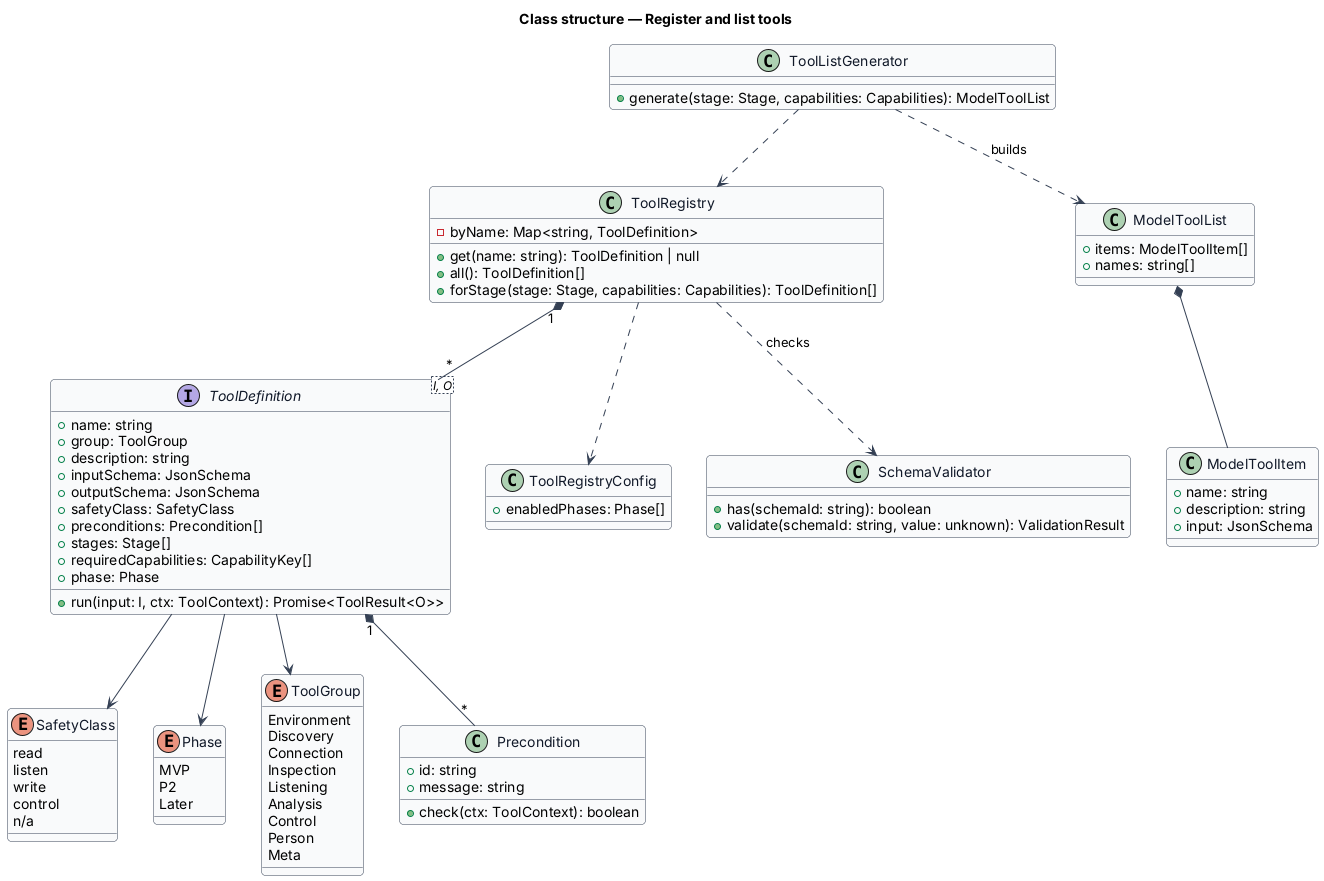

The diagram above was rendered by PlantUML. Its source (embedded in the PNG):
@startuml
' --- shared skin header ---
skinparam backgroundColor #FFFFFF
skinparam shadowing false
skinparam roundcorner 8
skinparam defaultFontName Arial
skinparam ArrowColor #344054
skinparam class {
  BorderColor #344054
  FontColor #101828
  BackgroundColor #F9FAFB
}
' --------------------------
title Class structure — Register and list tools

enum SafetyClass {
  read
  listen
  write
  control
  n/a
}

enum Phase {
  MVP
  P2
  Later
}

enum ToolGroup {
  Environment
  Discovery
  Connection
  Inspection
  Listening
  Analysis
  Control
  Person
  Meta
}

interface "ToolDefinition<I, O>" as ToolDefinition {
  +name: string
  +group: ToolGroup
  +description: string
  +inputSchema: JsonSchema
  +outputSchema: JsonSchema
  +safetyClass: SafetyClass
  +preconditions: Precondition[]
  +stages: Stage[]
  +requiredCapabilities: CapabilityKey[]
  +phase: Phase
  +run(input: I, ctx: ToolContext): Promise<ToolResult<O>>
}

class Precondition {
  +id: string
  +message: string
  +check(ctx: ToolContext): boolean
}

class ToolRegistry {
  -byName: Map<string, ToolDefinition>
  +get(name: string): ToolDefinition | null
  +all(): ToolDefinition[]
  +forStage(stage: Stage, capabilities: Capabilities): ToolDefinition[]
}

class ToolRegistryConfig {
  +enabledPhases: Phase[]
}

class ToolListGenerator {
  +generate(stage: Stage, capabilities: Capabilities): ModelToolList
}

class ModelToolList {
  +items: ModelToolItem[]
  +names: string[]
}

class ModelToolItem {
  +name: string
  +description: string
  +input: JsonSchema
}

class SchemaValidator {
  +has(schemaId: string): boolean
  +validate(schemaId: string, value: unknown): ValidationResult
}

ToolRegistry "1" *-- "*" ToolDefinition
ToolRegistry ..> ToolRegistryConfig
ToolRegistry ..> SchemaValidator : checks
ToolDefinition "1" *-- "*" Precondition
ToolDefinition --> SafetyClass
ToolDefinition --> Phase
ToolDefinition --> ToolGroup
ToolListGenerator ..> ToolRegistry
ToolListGenerator ..> ModelToolList : builds
ModelToolList *-- ModelToolItem
@enduml